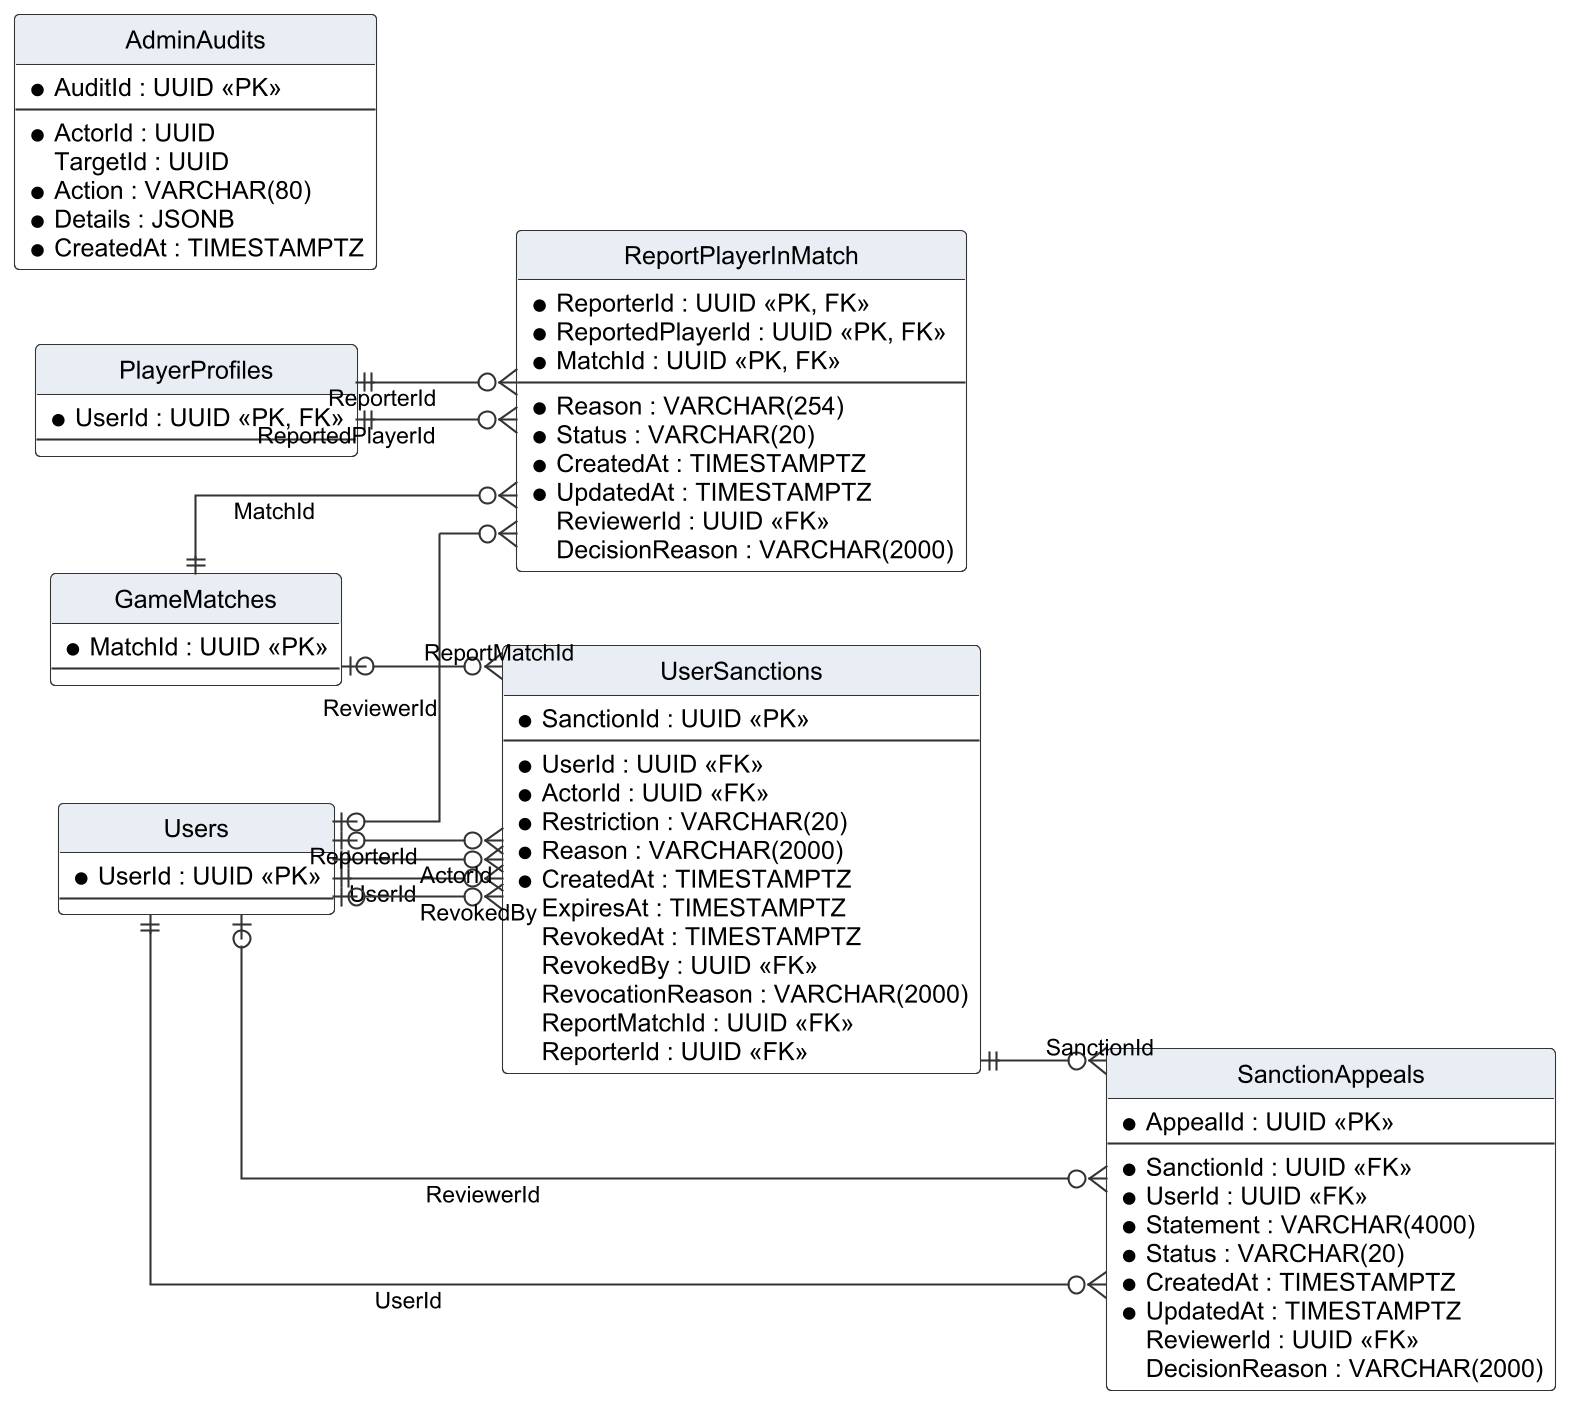

The diagram above was rendered by PlantUML. Its source (embedded in the PNG):
@startuml r4_erd_moderation
!include _style.iuml
hide circle
hide empty members
skinparam linetype ortho
left to right direction
entity "ReportPlayerInMatch" as ReportPlayerInMatch {
  * ReporterId : UUID <<PK, FK>>
  * ReportedPlayerId : UUID <<PK, FK>>
  * MatchId : UUID <<PK, FK>>
  --
  * Reason : VARCHAR(254)
  * Status : VARCHAR(20)
  * CreatedAt : TIMESTAMPTZ
  * UpdatedAt : TIMESTAMPTZ
  ReviewerId : UUID <<FK>>
  DecisionReason : VARCHAR(2000)
}
entity "UserSanctions" as UserSanctions {
  * SanctionId : UUID <<PK>>
  --
  * UserId : UUID <<FK>>
  * ActorId : UUID <<FK>>
  * Restriction : VARCHAR(20)
  * Reason : VARCHAR(2000)
  * CreatedAt : TIMESTAMPTZ
  ExpiresAt : TIMESTAMPTZ
  RevokedAt : TIMESTAMPTZ
  RevokedBy : UUID <<FK>>
  RevocationReason : VARCHAR(2000)
  ReportMatchId : UUID <<FK>>
  ReporterId : UUID <<FK>>
}
entity "SanctionAppeals" as SanctionAppeals {
  * AppealId : UUID <<PK>>
  --
  * SanctionId : UUID <<FK>>
  * UserId : UUID <<FK>>
  * Statement : VARCHAR(4000)
  * Status : VARCHAR(20)
  * CreatedAt : TIMESTAMPTZ
  * UpdatedAt : TIMESTAMPTZ
  ReviewerId : UUID <<FK>>
  DecisionReason : VARCHAR(2000)
}
entity "AdminAudits" as AdminAudits {
  * AuditId : UUID <<PK>>
  --
  * ActorId : UUID
  TargetId : UUID
  * Action : VARCHAR(80)
  * Details : JSONB
  * CreatedAt : TIMESTAMPTZ
}
entity "Users" as Users {
  * UserId : UUID <<PK>>
  --
}
entity "PlayerProfiles" as PlayerProfiles {
  * UserId : UUID <<PK, FK>>
  --
}
entity "GameMatches" as GameMatches {
  * MatchId : UUID <<PK>>
  --
}
Users |o--o{ ReportPlayerInMatch : "ReviewerId"
PlayerProfiles ||--o{ ReportPlayerInMatch : "ReporterId"
PlayerProfiles ||--o{ ReportPlayerInMatch : "ReportedPlayerId"
GameMatches ||--o{ ReportPlayerInMatch : "MatchId"
Users ||--o{ UserSanctions : "UserId"
Users ||--o{ UserSanctions : "ActorId"
Users |o--o{ UserSanctions : "RevokedBy"
GameMatches |o--o{ UserSanctions : "ReportMatchId"
Users |o--o{ UserSanctions : "ReporterId"
UserSanctions ||--o{ SanctionAppeals : "SanctionId"
Users ||--o{ SanctionAppeals : "UserId"
Users |o--o{ SanctionAppeals : "ReviewerId"
@enduml